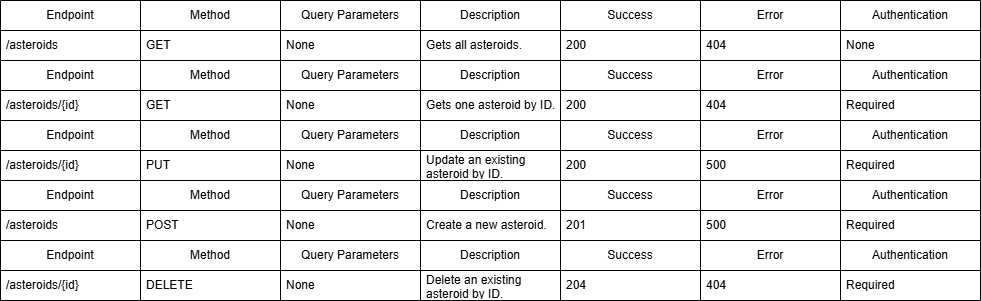

The diagram above was exported from draw.io. Its source (the exported page's mxGraphModel, read from the mxfile embedded in the PNG):
<mxGraphModel dx="941" dy="446" grid="1" gridSize="10" guides="1" tooltips="1" connect="1" arrows="1" fold="1" page="1" pageScale="1" pageWidth="850" pageHeight="1100" math="0" shadow="0">
  <root>
    <mxCell id="0" />
    <mxCell id="1" parent="0" />
    <mxCell id="823t3oQPXbuyztwNl8eL-2" value="Endpoint" style="swimlane;fontStyle=0;childLayout=stackLayout;horizontal=1;startSize=30;horizontalStack=0;resizeParent=1;resizeParentMax=0;resizeLast=0;collapsible=1;marginBottom=0;whiteSpace=wrap;html=1;" vertex="1" parent="1">
      <mxGeometry x="340" y="170" width="140" height="60" as="geometry" />
    </mxCell>
    <mxCell id="823t3oQPXbuyztwNl8eL-3" value="/asteroids" style="text;strokeColor=none;fillColor=none;align=left;verticalAlign=middle;spacingLeft=4;spacingRight=4;overflow=hidden;points=[[0,0.5],[1,0.5]];portConstraint=eastwest;rotatable=0;whiteSpace=wrap;html=1;" vertex="1" parent="823t3oQPXbuyztwNl8eL-2">
      <mxGeometry y="30" width="140" height="30" as="geometry" />
    </mxCell>
    <mxCell id="823t3oQPXbuyztwNl8eL-6" value="Method" style="swimlane;fontStyle=0;childLayout=stackLayout;horizontal=1;startSize=30;horizontalStack=0;resizeParent=1;resizeParentMax=0;resizeLast=0;collapsible=1;marginBottom=0;whiteSpace=wrap;html=1;" vertex="1" parent="1">
      <mxGeometry x="480" y="170" width="140" height="60" as="geometry" />
    </mxCell>
    <mxCell id="823t3oQPXbuyztwNl8eL-7" value="GET" style="text;strokeColor=none;fillColor=none;align=left;verticalAlign=middle;spacingLeft=4;spacingRight=4;overflow=hidden;points=[[0,0.5],[1,0.5]];portConstraint=eastwest;rotatable=0;whiteSpace=wrap;html=1;" vertex="1" parent="823t3oQPXbuyztwNl8eL-6">
      <mxGeometry y="30" width="140" height="30" as="geometry" />
    </mxCell>
    <mxCell id="823t3oQPXbuyztwNl8eL-10" value="Query Parameters" style="swimlane;fontStyle=0;childLayout=stackLayout;horizontal=1;startSize=30;horizontalStack=0;resizeParent=1;resizeParentMax=0;resizeLast=0;collapsible=1;marginBottom=0;whiteSpace=wrap;html=1;" vertex="1" parent="1">
      <mxGeometry x="620" y="170" width="140" height="60" as="geometry" />
    </mxCell>
    <mxCell id="823t3oQPXbuyztwNl8eL-11" value="None" style="text;strokeColor=none;fillColor=none;align=left;verticalAlign=middle;spacingLeft=4;spacingRight=4;overflow=hidden;points=[[0,0.5],[1,0.5]];portConstraint=eastwest;rotatable=0;whiteSpace=wrap;html=1;" vertex="1" parent="823t3oQPXbuyztwNl8eL-10">
      <mxGeometry y="30" width="140" height="30" as="geometry" />
    </mxCell>
    <mxCell id="823t3oQPXbuyztwNl8eL-14" value="Description" style="swimlane;fontStyle=0;childLayout=stackLayout;horizontal=1;startSize=30;horizontalStack=0;resizeParent=1;resizeParentMax=0;resizeLast=0;collapsible=1;marginBottom=0;whiteSpace=wrap;html=1;" vertex="1" parent="1">
      <mxGeometry x="760" y="170" width="140" height="60" as="geometry" />
    </mxCell>
    <mxCell id="823t3oQPXbuyztwNl8eL-15" value="Gets all asteroids." style="text;strokeColor=none;fillColor=none;align=left;verticalAlign=middle;spacingLeft=4;spacingRight=4;overflow=hidden;points=[[0,0.5],[1,0.5]];portConstraint=eastwest;rotatable=0;whiteSpace=wrap;html=1;" vertex="1" parent="823t3oQPXbuyztwNl8eL-14">
      <mxGeometry y="30" width="140" height="30" as="geometry" />
    </mxCell>
    <mxCell id="823t3oQPXbuyztwNl8eL-18" value="Success" style="swimlane;fontStyle=0;childLayout=stackLayout;horizontal=1;startSize=30;horizontalStack=0;resizeParent=1;resizeParentMax=0;resizeLast=0;collapsible=1;marginBottom=0;whiteSpace=wrap;html=1;" vertex="1" parent="1">
      <mxGeometry x="900" y="170" width="140" height="60" as="geometry" />
    </mxCell>
    <mxCell id="823t3oQPXbuyztwNl8eL-19" value="200" style="text;strokeColor=none;fillColor=none;align=left;verticalAlign=middle;spacingLeft=4;spacingRight=4;overflow=hidden;points=[[0,0.5],[1,0.5]];portConstraint=eastwest;rotatable=0;whiteSpace=wrap;html=1;" vertex="1" parent="823t3oQPXbuyztwNl8eL-18">
      <mxGeometry y="30" width="140" height="30" as="geometry" />
    </mxCell>
    <mxCell id="823t3oQPXbuyztwNl8eL-20" value="Error" style="swimlane;fontStyle=0;childLayout=stackLayout;horizontal=1;startSize=30;horizontalStack=0;resizeParent=1;resizeParentMax=0;resizeLast=0;collapsible=1;marginBottom=0;whiteSpace=wrap;html=1;" vertex="1" parent="1">
      <mxGeometry x="1040" y="170" width="140" height="60" as="geometry" />
    </mxCell>
    <mxCell id="823t3oQPXbuyztwNl8eL-21" value="404" style="text;strokeColor=none;fillColor=none;align=left;verticalAlign=middle;spacingLeft=4;spacingRight=4;overflow=hidden;points=[[0,0.5],[1,0.5]];portConstraint=eastwest;rotatable=0;whiteSpace=wrap;html=1;" vertex="1" parent="823t3oQPXbuyztwNl8eL-20">
      <mxGeometry y="30" width="140" height="30" as="geometry" />
    </mxCell>
    <mxCell id="823t3oQPXbuyztwNl8eL-22" value="Authentication" style="swimlane;fontStyle=0;childLayout=stackLayout;horizontal=1;startSize=30;horizontalStack=0;resizeParent=1;resizeParentMax=0;resizeLast=0;collapsible=1;marginBottom=0;whiteSpace=wrap;html=1;" vertex="1" parent="1">
      <mxGeometry x="1180" y="170" width="140" height="60" as="geometry" />
    </mxCell>
    <mxCell id="823t3oQPXbuyztwNl8eL-23" value="None" style="text;strokeColor=none;fillColor=none;align=left;verticalAlign=middle;spacingLeft=4;spacingRight=4;overflow=hidden;points=[[0,0.5],[1,0.5]];portConstraint=eastwest;rotatable=0;whiteSpace=wrap;html=1;" vertex="1" parent="823t3oQPXbuyztwNl8eL-22">
      <mxGeometry y="30" width="140" height="30" as="geometry" />
    </mxCell>
    <mxCell id="823t3oQPXbuyztwNl8eL-24" value="Endpoint" style="swimlane;fontStyle=0;childLayout=stackLayout;horizontal=1;startSize=30;horizontalStack=0;resizeParent=1;resizeParentMax=0;resizeLast=0;collapsible=1;marginBottom=0;whiteSpace=wrap;html=1;" vertex="1" parent="1">
      <mxGeometry x="340" y="230" width="140" height="60" as="geometry" />
    </mxCell>
    <mxCell id="823t3oQPXbuyztwNl8eL-25" value="/asteroids/{id}" style="text;strokeColor=none;fillColor=none;align=left;verticalAlign=middle;spacingLeft=4;spacingRight=4;overflow=hidden;points=[[0,0.5],[1,0.5]];portConstraint=eastwest;rotatable=0;whiteSpace=wrap;html=1;" vertex="1" parent="823t3oQPXbuyztwNl8eL-24">
      <mxGeometry y="30" width="140" height="30" as="geometry" />
    </mxCell>
    <mxCell id="823t3oQPXbuyztwNl8eL-26" value="Method" style="swimlane;fontStyle=0;childLayout=stackLayout;horizontal=1;startSize=30;horizontalStack=0;resizeParent=1;resizeParentMax=0;resizeLast=0;collapsible=1;marginBottom=0;whiteSpace=wrap;html=1;" vertex="1" parent="1">
      <mxGeometry x="480" y="230" width="140" height="60" as="geometry" />
    </mxCell>
    <mxCell id="823t3oQPXbuyztwNl8eL-27" value="GET" style="text;strokeColor=none;fillColor=none;align=left;verticalAlign=middle;spacingLeft=4;spacingRight=4;overflow=hidden;points=[[0,0.5],[1,0.5]];portConstraint=eastwest;rotatable=0;whiteSpace=wrap;html=1;" vertex="1" parent="823t3oQPXbuyztwNl8eL-26">
      <mxGeometry y="30" width="140" height="30" as="geometry" />
    </mxCell>
    <mxCell id="823t3oQPXbuyztwNl8eL-28" value="Query Parameters" style="swimlane;fontStyle=0;childLayout=stackLayout;horizontal=1;startSize=30;horizontalStack=0;resizeParent=1;resizeParentMax=0;resizeLast=0;collapsible=1;marginBottom=0;whiteSpace=wrap;html=1;" vertex="1" parent="1">
      <mxGeometry x="620" y="230" width="140" height="60" as="geometry" />
    </mxCell>
    <mxCell id="823t3oQPXbuyztwNl8eL-29" value="None" style="text;strokeColor=none;fillColor=none;align=left;verticalAlign=middle;spacingLeft=4;spacingRight=4;overflow=hidden;points=[[0,0.5],[1,0.5]];portConstraint=eastwest;rotatable=0;whiteSpace=wrap;html=1;" vertex="1" parent="823t3oQPXbuyztwNl8eL-28">
      <mxGeometry y="30" width="140" height="30" as="geometry" />
    </mxCell>
    <mxCell id="823t3oQPXbuyztwNl8eL-30" value="Description" style="swimlane;fontStyle=0;childLayout=stackLayout;horizontal=1;startSize=30;horizontalStack=0;resizeParent=1;resizeParentMax=0;resizeLast=0;collapsible=1;marginBottom=0;whiteSpace=wrap;html=1;" vertex="1" parent="1">
      <mxGeometry x="760" y="230" width="140" height="60" as="geometry" />
    </mxCell>
    <mxCell id="823t3oQPXbuyztwNl8eL-31" value="Gets one asteroid by ID." style="text;strokeColor=none;fillColor=none;align=left;verticalAlign=middle;spacingLeft=4;spacingRight=4;overflow=hidden;points=[[0,0.5],[1,0.5]];portConstraint=eastwest;rotatable=0;whiteSpace=wrap;html=1;" vertex="1" parent="823t3oQPXbuyztwNl8eL-30">
      <mxGeometry y="30" width="140" height="30" as="geometry" />
    </mxCell>
    <mxCell id="823t3oQPXbuyztwNl8eL-32" value="Success" style="swimlane;fontStyle=0;childLayout=stackLayout;horizontal=1;startSize=30;horizontalStack=0;resizeParent=1;resizeParentMax=0;resizeLast=0;collapsible=1;marginBottom=0;whiteSpace=wrap;html=1;" vertex="1" parent="1">
      <mxGeometry x="900" y="230" width="140" height="60" as="geometry" />
    </mxCell>
    <mxCell id="823t3oQPXbuyztwNl8eL-33" value="200" style="text;strokeColor=none;fillColor=none;align=left;verticalAlign=middle;spacingLeft=4;spacingRight=4;overflow=hidden;points=[[0,0.5],[1,0.5]];portConstraint=eastwest;rotatable=0;whiteSpace=wrap;html=1;" vertex="1" parent="823t3oQPXbuyztwNl8eL-32">
      <mxGeometry y="30" width="140" height="30" as="geometry" />
    </mxCell>
    <mxCell id="823t3oQPXbuyztwNl8eL-34" value="Error" style="swimlane;fontStyle=0;childLayout=stackLayout;horizontal=1;startSize=30;horizontalStack=0;resizeParent=1;resizeParentMax=0;resizeLast=0;collapsible=1;marginBottom=0;whiteSpace=wrap;html=1;" vertex="1" parent="1">
      <mxGeometry x="1040" y="230" width="140" height="60" as="geometry" />
    </mxCell>
    <mxCell id="823t3oQPXbuyztwNl8eL-35" value="404" style="text;strokeColor=none;fillColor=none;align=left;verticalAlign=middle;spacingLeft=4;spacingRight=4;overflow=hidden;points=[[0,0.5],[1,0.5]];portConstraint=eastwest;rotatable=0;whiteSpace=wrap;html=1;" vertex="1" parent="823t3oQPXbuyztwNl8eL-34">
      <mxGeometry y="30" width="140" height="30" as="geometry" />
    </mxCell>
    <mxCell id="823t3oQPXbuyztwNl8eL-37" value="Authentication" style="swimlane;fontStyle=0;childLayout=stackLayout;horizontal=1;startSize=30;horizontalStack=0;resizeParent=1;resizeParentMax=0;resizeLast=0;collapsible=1;marginBottom=0;whiteSpace=wrap;html=1;" vertex="1" parent="1">
      <mxGeometry x="1180" y="230" width="140" height="60" as="geometry" />
    </mxCell>
    <mxCell id="823t3oQPXbuyztwNl8eL-38" value="Required" style="text;strokeColor=none;fillColor=none;align=left;verticalAlign=middle;spacingLeft=4;spacingRight=4;overflow=hidden;points=[[0,0.5],[1,0.5]];portConstraint=eastwest;rotatable=0;whiteSpace=wrap;html=1;" vertex="1" parent="823t3oQPXbuyztwNl8eL-37">
      <mxGeometry y="30" width="140" height="30" as="geometry" />
    </mxCell>
    <mxCell id="823t3oQPXbuyztwNl8eL-41" value="Endpoint" style="swimlane;fontStyle=0;childLayout=stackLayout;horizontal=1;startSize=30;horizontalStack=0;resizeParent=1;resizeParentMax=0;resizeLast=0;collapsible=1;marginBottom=0;whiteSpace=wrap;html=1;" vertex="1" parent="1">
      <mxGeometry x="340" y="290" width="140" height="60" as="geometry" />
    </mxCell>
    <mxCell id="823t3oQPXbuyztwNl8eL-42" value="/asteroids/{id}" style="text;strokeColor=none;fillColor=none;align=left;verticalAlign=middle;spacingLeft=4;spacingRight=4;overflow=hidden;points=[[0,0.5],[1,0.5]];portConstraint=eastwest;rotatable=0;whiteSpace=wrap;html=1;" vertex="1" parent="823t3oQPXbuyztwNl8eL-41">
      <mxGeometry y="30" width="140" height="30" as="geometry" />
    </mxCell>
    <mxCell id="823t3oQPXbuyztwNl8eL-43" value="Method" style="swimlane;fontStyle=0;childLayout=stackLayout;horizontal=1;startSize=30;horizontalStack=0;resizeParent=1;resizeParentMax=0;resizeLast=0;collapsible=1;marginBottom=0;whiteSpace=wrap;html=1;" vertex="1" parent="1">
      <mxGeometry x="480" y="290" width="140" height="60" as="geometry" />
    </mxCell>
    <mxCell id="823t3oQPXbuyztwNl8eL-44" value="PUT" style="text;strokeColor=none;fillColor=none;align=left;verticalAlign=middle;spacingLeft=4;spacingRight=4;overflow=hidden;points=[[0,0.5],[1,0.5]];portConstraint=eastwest;rotatable=0;whiteSpace=wrap;html=1;" vertex="1" parent="823t3oQPXbuyztwNl8eL-43">
      <mxGeometry y="30" width="140" height="30" as="geometry" />
    </mxCell>
    <mxCell id="823t3oQPXbuyztwNl8eL-45" value="Query Parameters" style="swimlane;fontStyle=0;childLayout=stackLayout;horizontal=1;startSize=30;horizontalStack=0;resizeParent=1;resizeParentMax=0;resizeLast=0;collapsible=1;marginBottom=0;whiteSpace=wrap;html=1;" vertex="1" parent="1">
      <mxGeometry x="620" y="290" width="140" height="60" as="geometry" />
    </mxCell>
    <mxCell id="823t3oQPXbuyztwNl8eL-46" value="None" style="text;strokeColor=none;fillColor=none;align=left;verticalAlign=middle;spacingLeft=4;spacingRight=4;overflow=hidden;points=[[0,0.5],[1,0.5]];portConstraint=eastwest;rotatable=0;whiteSpace=wrap;html=1;" vertex="1" parent="823t3oQPXbuyztwNl8eL-45">
      <mxGeometry y="30" width="140" height="30" as="geometry" />
    </mxCell>
    <mxCell id="823t3oQPXbuyztwNl8eL-47" value="Description" style="swimlane;fontStyle=0;childLayout=stackLayout;horizontal=1;startSize=30;horizontalStack=0;resizeParent=1;resizeParentMax=0;resizeLast=0;collapsible=1;marginBottom=0;whiteSpace=wrap;html=1;" vertex="1" parent="1">
      <mxGeometry x="760" y="290" width="140" height="60" as="geometry" />
    </mxCell>
    <mxCell id="823t3oQPXbuyztwNl8eL-48" value="Update an existing asteroid by ID." style="text;strokeColor=none;fillColor=none;align=left;verticalAlign=middle;spacingLeft=4;spacingRight=4;overflow=hidden;points=[[0,0.5],[1,0.5]];portConstraint=eastwest;rotatable=0;whiteSpace=wrap;html=1;" vertex="1" parent="823t3oQPXbuyztwNl8eL-47">
      <mxGeometry y="30" width="140" height="30" as="geometry" />
    </mxCell>
    <mxCell id="823t3oQPXbuyztwNl8eL-49" value="Success" style="swimlane;fontStyle=0;childLayout=stackLayout;horizontal=1;startSize=30;horizontalStack=0;resizeParent=1;resizeParentMax=0;resizeLast=0;collapsible=1;marginBottom=0;whiteSpace=wrap;html=1;" vertex="1" parent="1">
      <mxGeometry x="900" y="290" width="140" height="60" as="geometry" />
    </mxCell>
    <mxCell id="823t3oQPXbuyztwNl8eL-50" value="200" style="text;strokeColor=none;fillColor=none;align=left;verticalAlign=middle;spacingLeft=4;spacingRight=4;overflow=hidden;points=[[0,0.5],[1,0.5]];portConstraint=eastwest;rotatable=0;whiteSpace=wrap;html=1;" vertex="1" parent="823t3oQPXbuyztwNl8eL-49">
      <mxGeometry y="30" width="140" height="30" as="geometry" />
    </mxCell>
    <mxCell id="823t3oQPXbuyztwNl8eL-51" value="Error" style="swimlane;fontStyle=0;childLayout=stackLayout;horizontal=1;startSize=30;horizontalStack=0;resizeParent=1;resizeParentMax=0;resizeLast=0;collapsible=1;marginBottom=0;whiteSpace=wrap;html=1;" vertex="1" parent="1">
      <mxGeometry x="1040" y="290" width="140" height="60" as="geometry" />
    </mxCell>
    <mxCell id="823t3oQPXbuyztwNl8eL-52" value="500" style="text;strokeColor=none;fillColor=none;align=left;verticalAlign=middle;spacingLeft=4;spacingRight=4;overflow=hidden;points=[[0,0.5],[1,0.5]];portConstraint=eastwest;rotatable=0;whiteSpace=wrap;html=1;" vertex="1" parent="823t3oQPXbuyztwNl8eL-51">
      <mxGeometry y="30" width="140" height="30" as="geometry" />
    </mxCell>
    <mxCell id="823t3oQPXbuyztwNl8eL-53" value="Authentication" style="swimlane;fontStyle=0;childLayout=stackLayout;horizontal=1;startSize=30;horizontalStack=0;resizeParent=1;resizeParentMax=0;resizeLast=0;collapsible=1;marginBottom=0;whiteSpace=wrap;html=1;" vertex="1" parent="1">
      <mxGeometry x="1180" y="290" width="140" height="60" as="geometry" />
    </mxCell>
    <mxCell id="823t3oQPXbuyztwNl8eL-54" value="Required" style="text;strokeColor=none;fillColor=none;align=left;verticalAlign=middle;spacingLeft=4;spacingRight=4;overflow=hidden;points=[[0,0.5],[1,0.5]];portConstraint=eastwest;rotatable=0;whiteSpace=wrap;html=1;" vertex="1" parent="823t3oQPXbuyztwNl8eL-53">
      <mxGeometry y="30" width="140" height="30" as="geometry" />
    </mxCell>
    <mxCell id="823t3oQPXbuyztwNl8eL-55" value="Endpoint" style="swimlane;fontStyle=0;childLayout=stackLayout;horizontal=1;startSize=30;horizontalStack=0;resizeParent=1;resizeParentMax=0;resizeLast=0;collapsible=1;marginBottom=0;whiteSpace=wrap;html=1;" vertex="1" parent="1">
      <mxGeometry x="340" y="350" width="140" height="60" as="geometry" />
    </mxCell>
    <mxCell id="823t3oQPXbuyztwNl8eL-56" value="/asteroids" style="text;strokeColor=none;fillColor=none;align=left;verticalAlign=middle;spacingLeft=4;spacingRight=4;overflow=hidden;points=[[0,0.5],[1,0.5]];portConstraint=eastwest;rotatable=0;whiteSpace=wrap;html=1;" vertex="1" parent="823t3oQPXbuyztwNl8eL-55">
      <mxGeometry y="30" width="140" height="30" as="geometry" />
    </mxCell>
    <mxCell id="823t3oQPXbuyztwNl8eL-57" value="Method" style="swimlane;fontStyle=0;childLayout=stackLayout;horizontal=1;startSize=30;horizontalStack=0;resizeParent=1;resizeParentMax=0;resizeLast=0;collapsible=1;marginBottom=0;whiteSpace=wrap;html=1;" vertex="1" parent="1">
      <mxGeometry x="480" y="350" width="140" height="60" as="geometry" />
    </mxCell>
    <mxCell id="823t3oQPXbuyztwNl8eL-58" value="POST" style="text;strokeColor=none;fillColor=none;align=left;verticalAlign=middle;spacingLeft=4;spacingRight=4;overflow=hidden;points=[[0,0.5],[1,0.5]];portConstraint=eastwest;rotatable=0;whiteSpace=wrap;html=1;" vertex="1" parent="823t3oQPXbuyztwNl8eL-57">
      <mxGeometry y="30" width="140" height="30" as="geometry" />
    </mxCell>
    <mxCell id="823t3oQPXbuyztwNl8eL-59" value="Query Parameters" style="swimlane;fontStyle=0;childLayout=stackLayout;horizontal=1;startSize=30;horizontalStack=0;resizeParent=1;resizeParentMax=0;resizeLast=0;collapsible=1;marginBottom=0;whiteSpace=wrap;html=1;" vertex="1" parent="1">
      <mxGeometry x="620" y="350" width="140" height="60" as="geometry" />
    </mxCell>
    <mxCell id="823t3oQPXbuyztwNl8eL-60" value="None" style="text;strokeColor=none;fillColor=none;align=left;verticalAlign=middle;spacingLeft=4;spacingRight=4;overflow=hidden;points=[[0,0.5],[1,0.5]];portConstraint=eastwest;rotatable=0;whiteSpace=wrap;html=1;" vertex="1" parent="823t3oQPXbuyztwNl8eL-59">
      <mxGeometry y="30" width="140" height="30" as="geometry" />
    </mxCell>
    <mxCell id="823t3oQPXbuyztwNl8eL-61" value="Description" style="swimlane;fontStyle=0;childLayout=stackLayout;horizontal=1;startSize=30;horizontalStack=0;resizeParent=1;resizeParentMax=0;resizeLast=0;collapsible=1;marginBottom=0;whiteSpace=wrap;html=1;" vertex="1" parent="1">
      <mxGeometry x="760" y="350" width="140" height="60" as="geometry" />
    </mxCell>
    <mxCell id="823t3oQPXbuyztwNl8eL-62" value="Create a new asteroid." style="text;strokeColor=none;fillColor=none;align=left;verticalAlign=middle;spacingLeft=4;spacingRight=4;overflow=hidden;points=[[0,0.5],[1,0.5]];portConstraint=eastwest;rotatable=0;whiteSpace=wrap;html=1;" vertex="1" parent="823t3oQPXbuyztwNl8eL-61">
      <mxGeometry y="30" width="140" height="30" as="geometry" />
    </mxCell>
    <mxCell id="823t3oQPXbuyztwNl8eL-63" value="Success" style="swimlane;fontStyle=0;childLayout=stackLayout;horizontal=1;startSize=30;horizontalStack=0;resizeParent=1;resizeParentMax=0;resizeLast=0;collapsible=1;marginBottom=0;whiteSpace=wrap;html=1;" vertex="1" parent="1">
      <mxGeometry x="900" y="350" width="140" height="60" as="geometry" />
    </mxCell>
    <mxCell id="823t3oQPXbuyztwNl8eL-64" value="201" style="text;strokeColor=none;fillColor=none;align=left;verticalAlign=middle;spacingLeft=4;spacingRight=4;overflow=hidden;points=[[0,0.5],[1,0.5]];portConstraint=eastwest;rotatable=0;whiteSpace=wrap;html=1;" vertex="1" parent="823t3oQPXbuyztwNl8eL-63">
      <mxGeometry y="30" width="140" height="30" as="geometry" />
    </mxCell>
    <mxCell id="823t3oQPXbuyztwNl8eL-65" value="Error" style="swimlane;fontStyle=0;childLayout=stackLayout;horizontal=1;startSize=30;horizontalStack=0;resizeParent=1;resizeParentMax=0;resizeLast=0;collapsible=1;marginBottom=0;whiteSpace=wrap;html=1;" vertex="1" parent="1">
      <mxGeometry x="1040" y="350" width="140" height="60" as="geometry" />
    </mxCell>
    <mxCell id="823t3oQPXbuyztwNl8eL-66" value="500" style="text;strokeColor=none;fillColor=none;align=left;verticalAlign=middle;spacingLeft=4;spacingRight=4;overflow=hidden;points=[[0,0.5],[1,0.5]];portConstraint=eastwest;rotatable=0;whiteSpace=wrap;html=1;" vertex="1" parent="823t3oQPXbuyztwNl8eL-65">
      <mxGeometry y="30" width="140" height="30" as="geometry" />
    </mxCell>
    <mxCell id="823t3oQPXbuyztwNl8eL-67" value="Authentication" style="swimlane;fontStyle=0;childLayout=stackLayout;horizontal=1;startSize=30;horizontalStack=0;resizeParent=1;resizeParentMax=0;resizeLast=0;collapsible=1;marginBottom=0;whiteSpace=wrap;html=1;" vertex="1" parent="1">
      <mxGeometry x="1180" y="350" width="140" height="60" as="geometry" />
    </mxCell>
    <mxCell id="823t3oQPXbuyztwNl8eL-68" value="Required" style="text;strokeColor=none;fillColor=none;align=left;verticalAlign=middle;spacingLeft=4;spacingRight=4;overflow=hidden;points=[[0,0.5],[1,0.5]];portConstraint=eastwest;rotatable=0;whiteSpace=wrap;html=1;" vertex="1" parent="823t3oQPXbuyztwNl8eL-67">
      <mxGeometry y="30" width="140" height="30" as="geometry" />
    </mxCell>
    <mxCell id="823t3oQPXbuyztwNl8eL-70" value="Endpoint" style="swimlane;fontStyle=0;childLayout=stackLayout;horizontal=1;startSize=30;horizontalStack=0;resizeParent=1;resizeParentMax=0;resizeLast=0;collapsible=1;marginBottom=0;whiteSpace=wrap;html=1;" vertex="1" parent="1">
      <mxGeometry x="340" y="410" width="140" height="60" as="geometry" />
    </mxCell>
    <mxCell id="823t3oQPXbuyztwNl8eL-71" value="/asteroids/{id}" style="text;strokeColor=none;fillColor=none;align=left;verticalAlign=middle;spacingLeft=4;spacingRight=4;overflow=hidden;points=[[0,0.5],[1,0.5]];portConstraint=eastwest;rotatable=0;whiteSpace=wrap;html=1;" vertex="1" parent="823t3oQPXbuyztwNl8eL-70">
      <mxGeometry y="30" width="140" height="30" as="geometry" />
    </mxCell>
    <mxCell id="823t3oQPXbuyztwNl8eL-72" value="Method" style="swimlane;fontStyle=0;childLayout=stackLayout;horizontal=1;startSize=30;horizontalStack=0;resizeParent=1;resizeParentMax=0;resizeLast=0;collapsible=1;marginBottom=0;whiteSpace=wrap;html=1;" vertex="1" parent="1">
      <mxGeometry x="480" y="410" width="140" height="60" as="geometry" />
    </mxCell>
    <mxCell id="823t3oQPXbuyztwNl8eL-73" value="DELETE" style="text;strokeColor=none;fillColor=none;align=left;verticalAlign=middle;spacingLeft=4;spacingRight=4;overflow=hidden;points=[[0,0.5],[1,0.5]];portConstraint=eastwest;rotatable=0;whiteSpace=wrap;html=1;" vertex="1" parent="823t3oQPXbuyztwNl8eL-72">
      <mxGeometry y="30" width="140" height="30" as="geometry" />
    </mxCell>
    <mxCell id="823t3oQPXbuyztwNl8eL-74" value="Query Parameters" style="swimlane;fontStyle=0;childLayout=stackLayout;horizontal=1;startSize=30;horizontalStack=0;resizeParent=1;resizeParentMax=0;resizeLast=0;collapsible=1;marginBottom=0;whiteSpace=wrap;html=1;" vertex="1" parent="1">
      <mxGeometry x="620" y="410" width="140" height="60" as="geometry" />
    </mxCell>
    <mxCell id="823t3oQPXbuyztwNl8eL-75" value="None" style="text;strokeColor=none;fillColor=none;align=left;verticalAlign=middle;spacingLeft=4;spacingRight=4;overflow=hidden;points=[[0,0.5],[1,0.5]];portConstraint=eastwest;rotatable=0;whiteSpace=wrap;html=1;" vertex="1" parent="823t3oQPXbuyztwNl8eL-74">
      <mxGeometry y="30" width="140" height="30" as="geometry" />
    </mxCell>
    <mxCell id="823t3oQPXbuyztwNl8eL-76" value="Description" style="swimlane;fontStyle=0;childLayout=stackLayout;horizontal=1;startSize=30;horizontalStack=0;resizeParent=1;resizeParentMax=0;resizeLast=0;collapsible=1;marginBottom=0;whiteSpace=wrap;html=1;" vertex="1" parent="1">
      <mxGeometry x="760" y="410" width="140" height="60" as="geometry" />
    </mxCell>
    <mxCell id="823t3oQPXbuyztwNl8eL-77" value="Delete an existing asteroid by ID." style="text;strokeColor=none;fillColor=none;align=left;verticalAlign=middle;spacingLeft=4;spacingRight=4;overflow=hidden;points=[[0,0.5],[1,0.5]];portConstraint=eastwest;rotatable=0;whiteSpace=wrap;html=1;" vertex="1" parent="823t3oQPXbuyztwNl8eL-76">
      <mxGeometry y="30" width="140" height="30" as="geometry" />
    </mxCell>
    <mxCell id="823t3oQPXbuyztwNl8eL-78" value="Success" style="swimlane;fontStyle=0;childLayout=stackLayout;horizontal=1;startSize=30;horizontalStack=0;resizeParent=1;resizeParentMax=0;resizeLast=0;collapsible=1;marginBottom=0;whiteSpace=wrap;html=1;" vertex="1" parent="1">
      <mxGeometry x="900" y="410" width="140" height="60" as="geometry" />
    </mxCell>
    <mxCell id="823t3oQPXbuyztwNl8eL-79" value="204" style="text;strokeColor=none;fillColor=none;align=left;verticalAlign=middle;spacingLeft=4;spacingRight=4;overflow=hidden;points=[[0,0.5],[1,0.5]];portConstraint=eastwest;rotatable=0;whiteSpace=wrap;html=1;" vertex="1" parent="823t3oQPXbuyztwNl8eL-78">
      <mxGeometry y="30" width="140" height="30" as="geometry" />
    </mxCell>
    <mxCell id="823t3oQPXbuyztwNl8eL-80" value="Error" style="swimlane;fontStyle=0;childLayout=stackLayout;horizontal=1;startSize=30;horizontalStack=0;resizeParent=1;resizeParentMax=0;resizeLast=0;collapsible=1;marginBottom=0;whiteSpace=wrap;html=1;" vertex="1" parent="1">
      <mxGeometry x="1040" y="410" width="140" height="60" as="geometry" />
    </mxCell>
    <mxCell id="823t3oQPXbuyztwNl8eL-81" value="404" style="text;strokeColor=none;fillColor=none;align=left;verticalAlign=middle;spacingLeft=4;spacingRight=4;overflow=hidden;points=[[0,0.5],[1,0.5]];portConstraint=eastwest;rotatable=0;whiteSpace=wrap;html=1;" vertex="1" parent="823t3oQPXbuyztwNl8eL-80">
      <mxGeometry y="30" width="140" height="30" as="geometry" />
    </mxCell>
    <mxCell id="823t3oQPXbuyztwNl8eL-82" value="Authentication" style="swimlane;fontStyle=0;childLayout=stackLayout;horizontal=1;startSize=30;horizontalStack=0;resizeParent=1;resizeParentMax=0;resizeLast=0;collapsible=1;marginBottom=0;whiteSpace=wrap;html=1;" vertex="1" parent="1">
      <mxGeometry x="1180" y="410" width="140" height="60" as="geometry" />
    </mxCell>
    <mxCell id="823t3oQPXbuyztwNl8eL-83" value="Required" style="text;strokeColor=none;fillColor=none;align=left;verticalAlign=middle;spacingLeft=4;spacingRight=4;overflow=hidden;points=[[0,0.5],[1,0.5]];portConstraint=eastwest;rotatable=0;whiteSpace=wrap;html=1;" vertex="1" parent="823t3oQPXbuyztwNl8eL-82">
      <mxGeometry y="30" width="140" height="30" as="geometry" />
    </mxCell>
  </root>
</mxGraphModel>